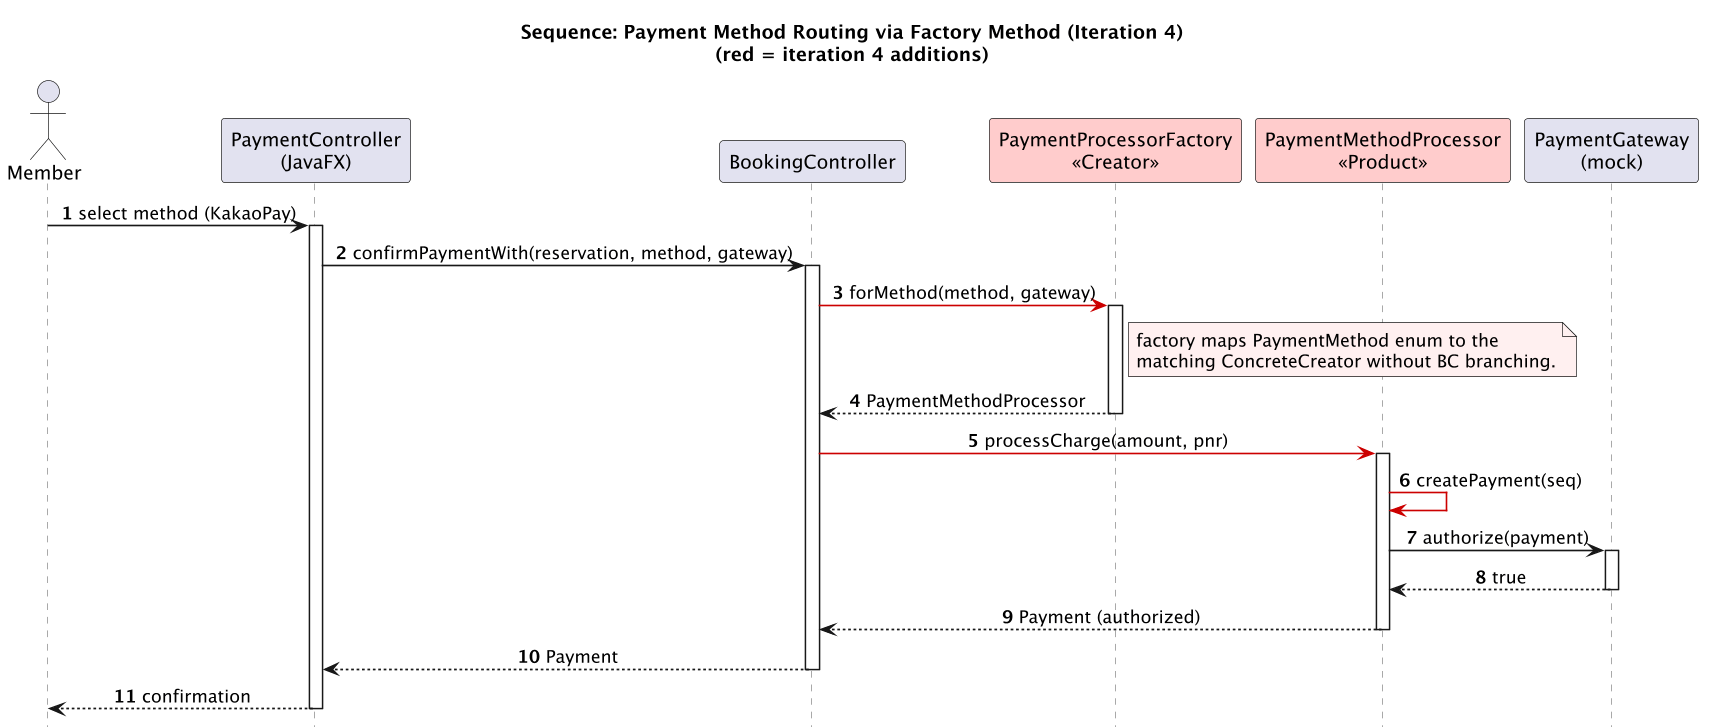

The diagram above was rendered by PlantUML. Its source (embedded in the PNG):
@startuml sequence-payment-factory
title Sequence: Payment Method Routing via Factory Method (Iteration 4)\n(red = iteration 4 additions)
skinparam sequenceMessageAlign center
skinparam sequenceFontSize 11
skinparam shadowing false
skinparam dpi 130
skinparam sequenceArrowThickness 1.2
skinparam sequenceLifeLineBorderColor #888
hide footbox
autonumber

actor Member
participant "PaymentController\n(JavaFX)" as UI
participant "BookingController" as BC
participant "PaymentProcessorFactory\n<<Creator>>" as F #FFCCCC
participant "PaymentMethodProcessor\n<<Product>>" as P #FFCCCC
participant "PaymentGateway\n(mock)" as PG

Member -> UI : select method (KakaoPay)
activate UI
UI -> BC : confirmPaymentWith(reservation, method, gateway)
activate BC
BC -[#CC0000]> F : forMethod(method, gateway)
activate F
note right of F #FFF0F0
  factory maps PaymentMethod enum to the
  matching ConcreteCreator without BC branching.
end note
F --> BC : PaymentMethodProcessor
deactivate F
BC -[#CC0000]> P : processCharge(amount, pnr)
activate P
P -[#CC0000]> P : createPayment(seq)
P -> PG : authorize(payment)
activate PG
PG --> P : true
deactivate PG
P --> BC : Payment (authorized)
deactivate P
BC --> UI : Payment
deactivate BC
UI --> Member : confirmation
deactivate UI
@enduml